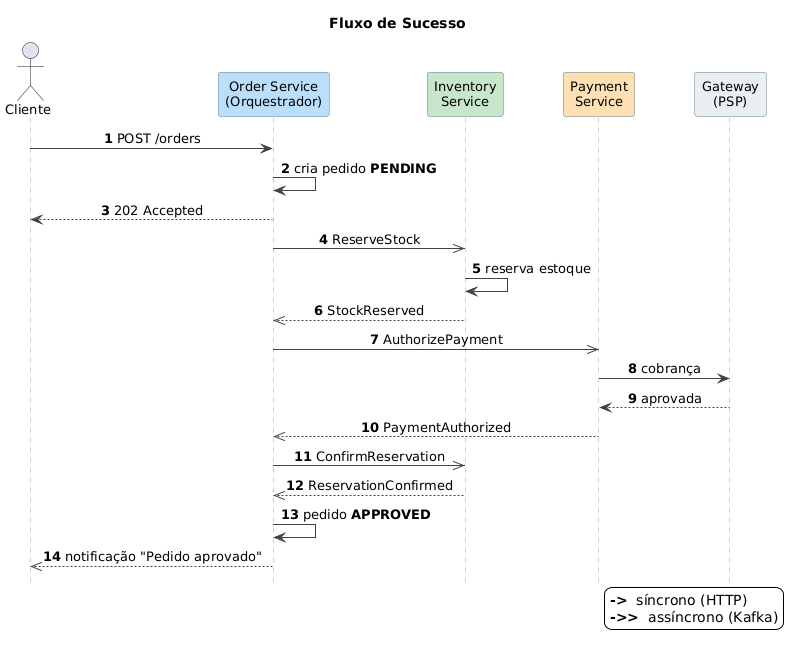

The diagram above was rendered by PlantUML. Its source (embedded in the PNG):
@startuml sequence-success-flow
skinparam backgroundColor #FFFFFF
skinparam defaultFontName "DejaVu Sans"
skinparam defaultFontSize 13
skinparam shadowing false
skinparam ParticipantPadding 25
skinparam sequenceMessageAlign center
skinparam sequence {
  ArrowColor #424242
  LifeLineBorderColor #9E9E9E
  ParticipantBorderColor #607D8B
  GroupBorderColor #90A4AE
}
hide footbox

title Fluxo de Sucesso

actor Cliente as C
participant "Order Service\n(Orquestrador)" as O #BBDEFB
participant "Inventory\nService" as I #C8E6C9
participant "Payment\nService" as P #FFE0B2
participant "Gateway\n(PSP)" as G #ECEFF1

autonumber

C -> O : POST /orders
O -> O : cria pedido **PENDING**
O --> C : 202 Accepted

O ->> I : ReserveStock
I -> I : reserva estoque
I -->> O : StockReserved

O ->> P : AuthorizePayment
P -> G : cobrança
G --> P : aprovada
P -->> O : PaymentAuthorized

O ->> I : ConfirmReservation
I -->> O : ReservationConfirmed

O -> O : pedido **APPROVED**
O -->> C : notificação "Pedido aprovado"

legend right
  **->**  síncrono (HTTP)
  **->>**  assíncrono (Kafka)
endlegend
@enduml